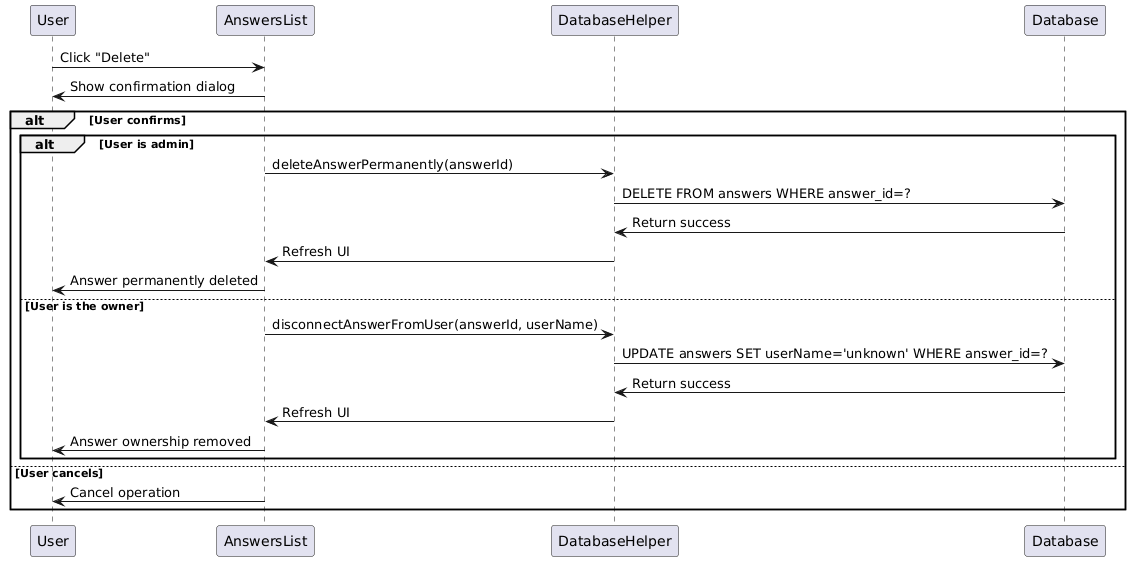

The diagram above was rendered by PlantUML. Its source (embedded in the PNG):
@startuml
participant User
participant AnswersList
participant DatabaseHelper
participant Database

User -> AnswersList: Click "Delete"
AnswersList -> User: Show confirmation dialog
alt User confirms
    alt User is admin
        AnswersList -> DatabaseHelper: deleteAnswerPermanently(answerId)
        DatabaseHelper -> Database: DELETE FROM answers WHERE answer_id=?
        Database -> DatabaseHelper: Return success
        DatabaseHelper -> AnswersList: Refresh UI
        AnswersList -> User: Answer permanently deleted
    else User is the owner
        AnswersList -> DatabaseHelper: disconnectAnswerFromUser(answerId, userName)
        DatabaseHelper -> Database: UPDATE answers SET userName='unknown' WHERE answer_id=?
        Database -> DatabaseHelper: Return success
        DatabaseHelper -> AnswersList: Refresh UI
        AnswersList -> User: Answer ownership removed
    end
else User cancels
    AnswersList -> User: Cancel operation
end
@enduml